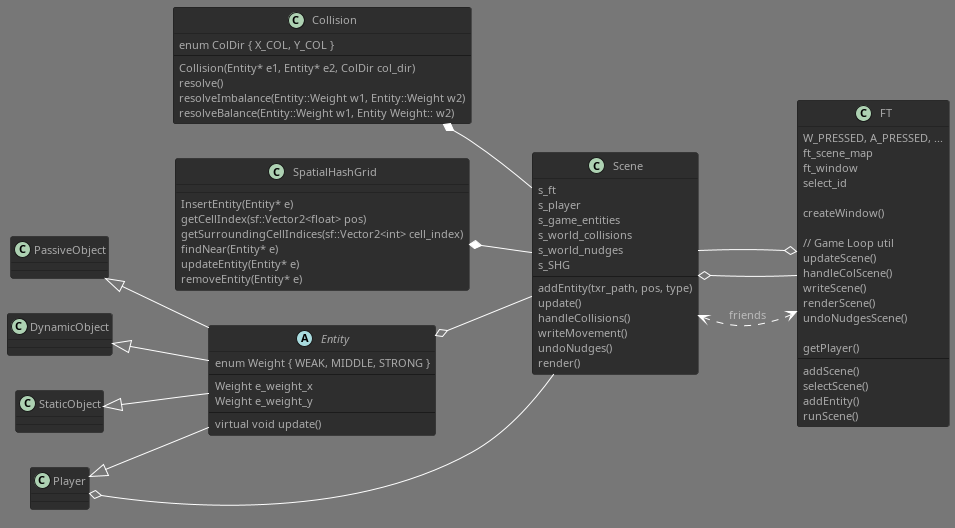

The diagram above was rendered by PlantUML. Its source (embedded in the PNG):
@startuml
!theme reddress-darkblue

left to right direction

abstract class Entity {
  enum Weight { WEAK, MIDDLE, STRONG }
  --
  Weight e_weight_x
  Weight e_weight_y
  --
  virtual void update()
}

together {
  Player <|-- Entity  

  DynamicObject <|-- Entity

  StaticObject <|-- Entity

  PassiveObject <|-- Entity
}

class Collision {
  enum ColDir { X_COL, Y_COL }
  --
  Collision(Entity* e1, Entity* e2, ColDir col_dir)
  resolve()
  resolveImbalance(Entity::Weight w1, Entity::Weight w2)
  resolveBalance(Entity::Weight w1, Entity Weight:: w2)
}

class SpatialHashGrid {
  InsertEntity(Entity* e)
  getCellIndex(sf::Vector2<float> pos)
  getSurroundingCellIndices(sf::Vector2<int> cell_index)
  findNear(Entity* e)
  updateEntity(Entity* e)
  removeEntity(Entity* e)
}

class FT {
  W_PRESSED, A_PRESSED, ...
  ft_scene_map
  ft_window
  select_id

  createWindow()

  // Game Loop util
  updateScene()
  handleColScene()
  writeScene()
  renderScene()
  undoNudgesScene()

  getPlayer()
  --
  addScene()
  selectScene()
  addEntity()
  runScene()
}

class Scene {
  s_ft
  s_player
  s_game_entities
  s_world_collisions
  s_world_nudges
  s_SHG
  --
  addEntity(txr_path, pos, type)
  update()
  handleCollisions()
  writeMovement()
  undoNudges()
  render()
}

FT <..> Scene : friends
together {
FT o-- Scene
Scene o-- FT
}
Player o-- Scene
Entity o-- Scene
Collision *-- Scene
SpatialHashGrid *-- Scene

@enduml